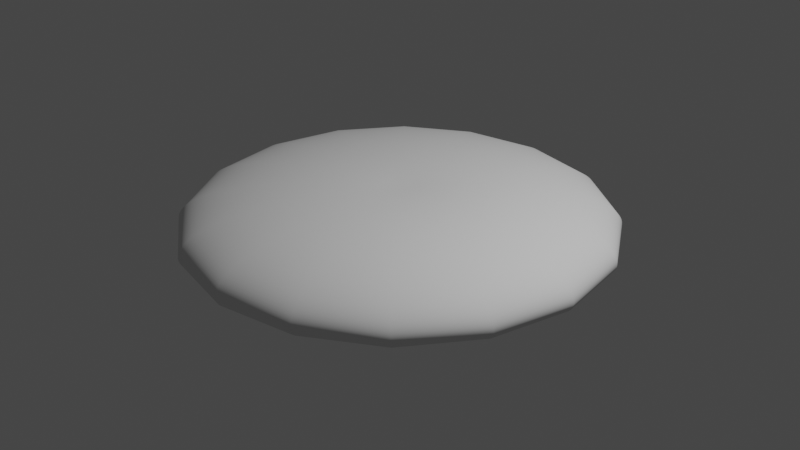 # Source: disk.blend  (saved by Blender 2.80.72; exported with 4.5.12 LTS)
import bpy
from mathutils import Matrix  # noqa: F401  (used for matrix-valued properties, if any)

bpy.ops.wm.read_factory_settings(use_empty=True)
scene = bpy.context.scene
scene.name = 'Scene'

# ---- collections
col_collection = bpy.data.collections.new('Collection'); scene.collection.children.link(col_collection)

# ---- materials (node trees are filled in below, after node groups)
mat_material = bpy.data.materials.new('Material')
mat_material.alpha_threshold = 0.0
mat_material.use_transparent_shadow = False
mat_material.line_color = (0.0, 0.0, 0.0, 1.0)

# ---- material node trees
mat_material.use_nodes = True; mat_material.node_tree.nodes.clear()
_N = mat_material.node_tree.nodes; _L = mat_material.node_tree.links
n0 = _N.new('ShaderNodeOutputMaterial'); n0.name = 'Material Output'; n0.location = (300, 300)
n1 = _N.new('ShaderNodeBsdfPrincipled'); n1.name = 'Principled BSDF'; n1.location = (10, 300)
n1.distribution = 'GGX'
n1.subsurface_method = 'BURLEY'
n1.inputs[2].default_value = 0.4
n1.inputs[3].default_value = 1.45
n1.inputs[27].default_value = (0.0, 0.0, 0.0, 1.0)
n1.inputs[28].default_value = 1.0
_L.new(n1.outputs[0], n0.inputs[0])
n0.is_active_output = True

# ---- world
world_world = bpy.data.worlds.new('World'); scene.world = world_world
world_world.use_nodes = True; world_world.node_tree.nodes.clear()
_N = world_world.node_tree.nodes; _L = world_world.node_tree.links
n0 = _N.new('ShaderNodeOutputWorld'); n0.name = 'World Output'; n0.location = (300, 300)
n1 = _N.new('ShaderNodeBackground'); n1.name = 'Background'; n1.location = (10, 300)
n1.inputs[0].default_value = (0.05088, 0.05088, 0.05088, 1.0)
_L.new(n1.outputs[0], n0.inputs[0])
n0.is_active_output = True
world_world.color = (0.05088, 0.05088, 0.05088)
world_world.use_sun_shadow = False
world_world.sun_shadow_jitter_overblur = 0.0

# ---- cameras
cam_camera = bpy.data.cameras.new('Camera')
cam_camera.clip_end = 100.0
cam_camera.ortho_scale = 7.314

# ---- lights
light_light = bpy.data.lights.new('Light', 'POINT')
light_light.transmission_factor = 0.0
light_light.cutoff_distance = 30.0
light_light.energy = 1000.0
light_light.shadow_buffer_clip_start = 1.001
light_light.shadow_soft_size = 0.1
light_light.shadow_maximum_resolution = 0.006
light_light.use_absolute_resolution = True

# ---- meshes
me_cube = bpy.data.meshes.new('Cube')
me_cube.from_pydata([(-0.08942, 1.558, -1.924), (-0.2399, 1.503, -1.814), (-0.2111, 1.654, -2.042), (-0.3617, 1.598, -1.932), (0.08934, 1.464, -1.713), (-0.01514, 1.442, -1.634), (0.1485, 1.197, -1.771), (0.05375, 1.208, -1.678), (0.1192, 1.053, -1.826), (0.02975, 1.071, -1.729), (-0.03067, 0.7526, -2.094), (-0.1264, 0.7641, -2.002)], [], [(2, 0, 1, 3), (1, 0, 4, 5), (5, 4, 6, 7), (9, 8, 10, 11), (7, 6, 8, 9)])
_uv = me_cube.uv_layers.new(name='UVMap')
_uv.uv.foreach_set('vector', [0.375, 0.75, 0.625, 0.75, 0.625, 1.0, 0.375, 1.0, 0.625, 1.0, 0.625, 0.75, 0.625, 0.75, 0.625, 1.0, 0.625, 1.0, 0.625, 0.75, 0.625, 0.75, 0.625, 1.0, 0.625, 1.0, 0.625, 0.75, 0.625, 0.75, 0.625, 1.0, 0.625, 1.0, 0.625, 0.75, 0.625, 0.75, 0.625, 1.0])
me_cube.materials.append(mat_material)
me_cube.use_remesh_preserve_volume = False
me_cube.use_remesh_preserve_attributes = False
me_cube.use_mirror_vertex_groups = False
me_cube.update()
me_cunurbspath = bpy.data.meshes.new('CUNurbsPath')
me_cunurbspath.from_pydata([(-0.3621, 0.0, 0.0), (-0.3733, -0.1881, 0.0), (-0.3814, -0.3665, 0.0), (-0.3864, -0.5355, 0.0), (-0.3884, -0.6951, 0.0), (-0.3877, -0.8455, 0.0), (-0.3843, -0.9869, 0.0), (-0.3785, -1.12, 0.0), (-0.3703, -1.244, 0.0), (-0.3598, -1.359, 0.0), (-0.3474, -1.466, 0.0), (-0.333, -1.566, 0.0), (-0.3169, -1.657, 0.0), (-0.2993, -1.741, 0.0), (-0.2802, -1.817, 0.0), (-0.2598, -1.887, 0.0), (-0.2384, -1.949, 0.0), (-0.216, -2.005, 0.0), (-0.1928, -2.054, 0.0), (-0.1691, -2.097, 0.0), (-0.1449, -2.134, 0.0), (-0.1204, -2.165, 0.0), (-0.09583, -2.191, 0.0), (-0.07135, -2.212, 0.0), (-0.04712, -2.227, 0.0), (-0.02333, -2.239, 0.0), (-0.0001529, -2.246, 0.0), (0.02223, -2.249, 0.0), (0.04364, -2.248, 0.0), (0.06389, -2.244, 0.0), (0.0828, -2.236, 0.0), (0.1002, -2.226, 0.0), (0.1159, -2.214, 0.0), (0.1297, -2.199, 0.0), (0.1416, -2.181, 0.0), (0.1515, -2.162, 0.0), (0.1594, -2.141, 0.0), (0.165, -2.117, 0.0), (0.1686, -2.09, 0.0), (0.17, -2.061, 0.0), (0.1694, -2.029, 0.0), (0.1667, -1.994, 0.0), (0.1622, -1.955, 0.0), (0.1558, -1.912, 0.0), (0.1477, -1.864, 0.0), (0.1382, -1.811, 0.0), (0.1273, -1.752, 0.0), (0.1154, -1.686, 0.0), (0.1026, -1.613, 0.0), (0.08917, -1.53, 0.0), (0.07549, -1.439, 0.0), (0.06184, -1.337, 0.0), (0.04855, -1.223, 0.0), (0.03601, -1.097, 0.0), (0.02459, -0.9569, 0.0), (0.01472, -0.8015, 0.0), (0.006847, -0.6296, 0.0), (0.001435, -0.4397, 0.0), (-0.001021, -0.2303, 0.0), (0.0, 0.0, 0.0), (-0.3733, -0.1738, -0.07198), (-0.3814, -0.3386, -0.1403), (-0.3864, -0.4947, -0.2049), (-0.3884, -0.6422, -0.266), (-0.3877, -0.7812, -0.3236), (-0.3843, -0.9118, -0.3777), (-0.3785, -1.034, -0.4284), (-0.3703, -1.149, -0.4759), (-0.3598, -1.256, -0.5201), (-0.3474, -1.355, -0.5612), (-0.333, -1.446, -0.5992), (-0.3169, -1.531, -0.6341), (-0.2993, -1.608, -0.6662), (-0.2802, -1.679, -0.6955), (-0.2598, -1.743, -0.722), (-0.2384, -1.801, -0.7458), (-0.216, -1.852, -0.7671), (-0.1928, -1.897, -0.7859), (-0.1691, -1.937, -0.8023), (-0.1449, -1.971, -0.8165), (-0.1204, -2.0, -0.8285), (-0.09583, -2.024, -0.8384), (-0.07135, -2.043, -0.8463), (-0.04712, -2.058, -0.8524), (-0.02333, -2.068, -0.8567), (-0.0001529, -2.075, -0.8593), (0.02223, -2.077, -0.8605), (0.04364, -2.077, -0.8602), (0.06389, -2.073, -0.8586), (0.0828, -2.066, -0.8558), (0.1002, -2.057, -0.8519), (0.1159, -2.045, -0.8471), (0.1297, -2.031, -0.8414), (0.1416, -2.015, -0.8348), (0.1515, -1.998, -0.8274), (0.1594, -1.978, -0.8191), (0.165, -1.956, -0.81), (0.1686, -1.931, -0.7999), (0.17, -1.904, -0.7889), (0.1694, -1.875, -0.7766), (0.1667, -1.842, -0.7632), (0.1622, -1.807, -0.7483), (0.1558, -1.767, -0.7318), (0.1477, -1.723, -0.7135), (0.1382, -1.673, -0.6932), (0.1273, -1.619, -0.6705), (0.1154, -1.558, -0.6452), (0.1026, -1.49, -0.6171), (0.08917, -1.414, -0.5857), (0.07549, -1.329, -0.5506), (0.06184, -1.235, -0.5116), (0.04855, -1.13, -0.4681), (0.03601, -1.014, -0.4198), (0.02459, -0.884, -0.3662), (0.01472, -0.7405, -0.3067), (0.006847, -0.5817, -0.2409), (0.001435, -0.4062, -0.1683), (-0.001021, -0.2128, -0.08815), (-0.3733, -0.133, -0.133), (-0.3814, -0.2592, -0.2592), (-0.3864, -0.3786, -0.3786), (-0.3884, -0.4915, -0.4915), (-0.3877, -0.5979, -0.5979), (-0.3843, -0.6979, -0.6979), (-0.3785, -0.7917, -0.7917), (-0.3703, -0.8793, -0.8793), (-0.3598, -0.961, -0.961), (-0.3474, -1.037, -1.037), (-0.333, -1.107, -1.107), (-0.3169, -1.172, -1.172), (-0.2993, -1.231, -1.231), (-0.2802, -1.285, -1.285), (-0.2598, -1.334, -1.334), (-0.2384, -1.378, -1.378), (-0.216, -1.417, -1.417), (-0.1928, -1.452, -1.452), (-0.1691, -1.483, -1.483), (-0.1449, -1.509, -1.509), (-0.1204, -1.531, -1.531), (-0.09583, -1.549, -1.549), (-0.07135, -1.564, -1.564), (-0.04712, -1.575, -1.575), (-0.02333, -1.583, -1.583), (-0.0001529, -1.588, -1.588), (0.02223, -1.59, -1.59), (0.04364, -1.589, -1.589), (0.06389, -1.586, -1.586), (0.0828, -1.581, -1.581), (0.1002, -1.574, -1.574), (0.1159, -1.565, -1.565), (0.1297, -1.555, -1.555), (0.1416, -1.543, -1.543), (0.1515, -1.529, -1.529), (0.1594, -1.514, -1.514), (0.165, -1.497, -1.497), (0.1686, -1.478, -1.478), (0.17, -1.458, -1.458), (0.1694, -1.435, -1.435), (0.1667, -1.41, -1.41), (0.1622, -1.383, -1.383), (0.1558, -1.352, -1.352), (0.1477, -1.318, -1.318), (0.1382, -1.281, -1.281), (0.1273, -1.239, -1.239), (0.1154, -1.192, -1.192), (0.1026, -1.14, -1.14), (0.08917, -1.082, -1.082), (0.07549, -1.017, -1.017), (0.06184, -0.9453, -0.9453), (0.04855, -0.865, -0.865), (0.03601, -0.7757, -0.7757), (0.02459, -0.6766, -0.6766), (0.01472, -0.5668, -0.5668), (0.006847, -0.4452, -0.4452), (0.001435, -0.3109, -0.3109), (-0.001021, -0.1629, -0.1629), (-0.3733, -0.07198, -0.1738), (-0.3814, -0.1403, -0.3386), (-0.3864, -0.2049, -0.4947), (-0.3884, -0.266, -0.6422), (-0.3877, -0.3236, -0.7812), (-0.3843, -0.3777, -0.9118), (-0.3785, -0.4284, -1.034), (-0.3703, -0.4759, -1.149), (-0.3598, -0.5201, -1.256), (-0.3474, -0.5612, -1.355), (-0.333, -0.5992, -1.446), (-0.3169, -0.6341, -1.531), (-0.2993, -0.6662, -1.608), (-0.2802, -0.6955, -1.679), (-0.2598, -0.722, -1.743), (-0.2384, -0.7458, -1.801), (-0.216, -0.7671, -1.852), (-0.1928, -0.7859, -1.897), (-0.1691, -0.8023, -1.937), (-0.1449, -0.8165, -1.971), (-0.1204, -0.8285, -2.0), (-0.09583, -0.8384, -2.024), (-0.07135, -0.8463, -2.043), (-0.04712, -0.8524, -2.058), (-0.02333, -0.8567, -2.068), (-0.0001529, -0.8593, -2.075), (0.02223, -0.8605, -2.077), (0.04364, -0.8602, -2.077), (0.06389, -0.8586, -2.073), (0.0828, -0.8558, -2.066), (0.1002, -0.8519, -2.057), (0.1159, -0.8471, -2.045), (0.1297, -0.8414, -2.031), (0.1416, -0.8348, -2.015), (0.1515, -0.8274, -1.998), (0.1594, -0.8191, -1.978), (0.165, -0.81, -1.956), (0.1686, -0.7999, -1.931), (0.17, -0.7889, -1.904), (0.1694, -0.7766, -1.875), (0.1667, -0.7632, -1.842), (0.1622, -0.7483, -1.807), (0.1558, -0.7318, -1.767), (0.1477, -0.7135, -1.723), (0.1382, -0.6932, -1.673), (0.1273, -0.6705, -1.619), (0.1154, -0.6452, -1.558), (0.1026, -0.6171, -1.49), (0.08917, -0.5857, -1.414), (0.07549, -0.5506, -1.329), (0.06184, -0.5116, -1.235), (0.04855, -0.4681, -1.13), (0.03601, -0.4198, -1.014), (0.02459, -0.3662, -0.884), (0.01472, -0.3067, -0.7405), (0.006847, -0.2409, -0.5817), (0.001435, -0.1683, -0.4062), (-0.001021, -0.08815, -0.2128), (-0.3733, 8.222e-09, -0.1881), (-0.3814, 1.602e-08, -0.3665), (-0.3864, 2.341e-08, -0.5355), (-0.3884, 3.038e-08, -0.6951), (-0.3877, 3.696e-08, -0.8455), (-0.3843, 4.314e-08, -0.9869), (-0.3785, 4.894e-08, -1.12), (-0.3703, 5.436e-08, -1.244), (-0.3598, 5.941e-08, -1.359), (-0.3474, 6.41e-08, -1.466), (-0.333, 6.844e-08, -1.566), (-0.3169, 7.243e-08, -1.657), (-0.2993, 7.61e-08, -1.741), (-0.2802, 7.944e-08, -1.817), (-0.2598, 8.247e-08, -1.887), (-0.2384, 8.519e-08, -1.949), (-0.216, 8.762e-08, -2.005), (-0.1928, 8.977e-08, -2.054), (-0.1691, 9.165e-08, -2.097), (-0.1449, 9.326e-08, -2.134), (-0.1204, 9.463e-08, -2.165), (-0.09583, 9.576e-08, -2.191), (-0.07135, 9.667e-08, -2.212), (-0.04712, 9.736e-08, -2.227), (-0.02333, 9.785e-08, -2.239), (-0.0001529, 9.816e-08, -2.246), (0.02223, 9.829e-08, -2.249), (0.04364, 9.825e-08, -2.248), (0.06389, 9.807e-08, -2.244), (0.0828, 9.775e-08, -2.236), (0.1002, 9.731e-08, -2.226), (0.1159, 9.676e-08, -2.214), (0.1297, 9.611e-08, -2.199), (0.1416, 9.536e-08, -2.181), (0.1515, 9.451e-08, -2.162), (0.1594, 9.356e-08, -2.141), (0.165, 9.252e-08, -2.117), (0.1686, 9.137e-08, -2.09), (0.17, 9.011e-08, -2.061), (0.1694, 8.871e-08, -2.029), (0.1667, 8.717e-08, -1.994), (0.1622, 8.547e-08, -1.955), (0.1558, 8.359e-08, -1.912), (0.1477, 8.15e-08, -1.864), (0.1382, 7.918e-08, -1.811), (0.1273, 7.659e-08, -1.752), (0.1154, 7.37e-08, -1.686), (0.1026, 7.048e-08, -1.613), (0.08917, 6.69e-08, -1.53), (0.07549, 6.289e-08, -1.439), (0.06184, 5.844e-08, -1.337), (0.04855, 5.347e-08, -1.223), (0.03601, 4.795e-08, -1.097), (0.02459, 4.183e-08, -0.9569), (0.01472, 3.504e-08, -0.8015), (0.006847, 2.752e-08, -0.6296), (0.001435, 1.922e-08, -0.4397), (-0.001021, 1.007e-08, -0.2303), (-0.3733, 0.07198, -0.1738), (-0.3814, 0.1403, -0.3386), (-0.3864, 0.2049, -0.4947), (-0.3884, 0.266, -0.6422), (-0.3877, 0.3236, -0.7812), (-0.3843, 0.3777, -0.9118), (-0.3785, 0.4284, -1.034), (-0.3703, 0.4759, -1.149), (-0.3598, 0.5201, -1.256), (-0.3474, 0.5612, -1.355), (-0.333, 0.5992, -1.446), (-0.3169, 0.6341, -1.531), (-0.2993, 0.6662, -1.608), (-0.2802, 0.6955, -1.679), (-0.2598, 0.722, -1.743), (-0.2384, 0.7458, -1.801), (-0.216, 0.7671, -1.852), (-0.1928, 0.7859, -1.897), (-0.1691, 0.8023, -1.937), (-0.1449, 0.8165, -1.971), (-0.1204, 0.8285, -2.0), (-0.09583, 0.8384, -2.024), (-0.07135, 0.8463, -2.043), (-0.04712, 0.8524, -2.058), (-0.02333, 0.8567, -2.068), (-0.0001529, 0.8593, -2.075), (0.02223, 0.8605, -2.077), (0.04364, 0.8602, -2.077), (0.06389, 0.8586, -2.073), (0.0828, 0.8558, -2.066), (0.1002, 0.8519, -2.057), (0.1159, 0.8471, -2.045), (0.1297, 0.8414, -2.031), (0.1416, 0.8348, -2.015), (0.1515, 0.8274, -1.998), (0.1594, 0.8191, -1.978), (0.165, 0.81, -1.956), (0.1686, 0.7999, -1.931), (0.17, 0.7889, -1.904), (0.1694, 0.7766, -1.875), (0.1667, 0.7632, -1.842), (0.1622, 0.7483, -1.807), (0.1558, 0.7318, -1.767), (0.1477, 0.7135, -1.723), (0.1382, 0.6932, -1.673), (0.1273, 0.6705, -1.619), (0.1154, 0.6452, -1.558), (0.1026, 0.6171, -1.49), (0.08917, 0.5857, -1.414), (0.07549, 0.5506, -1.329), (0.06184, 0.5116, -1.235), (0.04855, 0.4681, -1.13), (0.03601, 0.4198, -1.014), (0.02459, 0.3662, -0.884), (0.01472, 0.3067, -0.7405), (0.006847, 0.2409, -0.5817), (0.001435, 0.1683, -0.4062), (-0.001021, 0.08815, -0.2128), (-0.3733, 0.133, -0.133), (-0.3814, 0.2592, -0.2592), (-0.3864, 0.3786, -0.3786), (-0.3884, 0.4915, -0.4915), (-0.3877, 0.5979, -0.5979), (-0.3843, 0.6979, -0.6979), (-0.3785, 0.7917, -0.7917), (-0.3703, 0.8793, -0.8793), (-0.3598, 0.961, -0.961), (-0.3474, 1.037, -1.037), (-0.333, 1.107, -1.107), (-0.3169, 1.172, -1.172), (-0.2993, 1.231, -1.231), (-0.2802, 1.285, -1.285), (-0.2598, 1.334, -1.334), (-0.2384, 1.378, -1.378), (-0.216, 1.417, -1.417), (-0.1928, 1.452, -1.452), (-0.1691, 1.483, -1.483), (-0.1449, 1.509, -1.509), (-0.1204, 1.531, -1.531), (-0.09583, 1.549, -1.549), (-0.07135, 1.564, -1.564), (-0.04712, 1.575, -1.575), (-0.02333, 1.583, -1.583), (-0.0001529, 1.588, -1.588), (0.02223, 1.59, -1.59), (0.04364, 1.589, -1.589), (0.06389, 1.586, -1.586), (0.0828, 1.581, -1.581), (0.1002, 1.574, -1.574), (0.1159, 1.565, -1.565), (0.1297, 1.555, -1.555), (0.1416, 1.543, -1.543), (0.1515, 1.529, -1.529), (0.1594, 1.514, -1.514), (0.165, 1.497, -1.497), (0.1686, 1.478, -1.478), (0.17, 1.458, -1.458), (0.1694, 1.435, -1.435), (0.1667, 1.41, -1.41), (0.1622, 1.383, -1.383), (0.1558, 1.352, -1.352), (0.1477, 1.318, -1.318), (0.1382, 1.281, -1.281), (0.1273, 1.239, -1.239), (0.1154, 1.192, -1.192), (0.1026, 1.14, -1.14), (0.08917, 1.082, -1.082), (0.07549, 1.017, -1.017), (0.06184, 0.9453, -0.9453), (0.04855, 0.865, -0.865), (0.03601, 0.7757, -0.7757), (0.02459, 0.6766, -0.6766), (0.01472, 0.5668, -0.5668), (0.006847, 0.4452, -0.4452), (0.001435, 0.3109, -0.3109), (-0.001021, 0.1629, -0.1629), (-0.3733, 0.1738, -0.07198), (-0.3814, 0.3386, -0.1403), (-0.3864, 0.4947, -0.2049), (-0.3884, 0.6422, -0.266), (-0.3877, 0.7812, -0.3236), (-0.3843, 0.9118, -0.3777), (-0.3785, 1.034, -0.4284), (-0.3703, 1.149, -0.4759), (-0.3598, 1.256, -0.5201), (-0.3474, 1.355, -0.5612), (-0.333, 1.446, -0.5992), (-0.3169, 1.531, -0.6341), (-0.2993, 1.608, -0.6662), (-0.2802, 1.679, -0.6955), (-0.2598, 1.743, -0.722), (-0.2384, 1.801, -0.7458), (-0.216, 1.852, -0.7671), (-0.1928, 1.897, -0.7859), (-0.1691, 1.937, -0.8023), (-0.1449, 1.971, -0.8165), (-0.1204, 2.0, -0.8285), (-0.09583, 2.024, -0.8384), (-0.07135, 2.043, -0.8463), (-0.04712, 2.058, -0.8524), (-0.02333, 2.068, -0.8567), (-0.0001529, 2.075, -0.8593), (0.02223, 2.077, -0.8605), (0.04364, 2.077, -0.8602), (0.06389, 2.073, -0.8586), (0.0828, 2.066, -0.8558), (0.1002, 2.057, -0.8519), (0.1159, 2.045, -0.8471), (0.1297, 2.031, -0.8414), (0.1416, 2.015, -0.8348), (0.1515, 1.998, -0.8274), (0.1594, 1.978, -0.8191), (0.165, 1.956, -0.81), (0.1686, 1.931, -0.7999), (0.17, 1.904, -0.7889), (0.1694, 1.875, -0.7766), (0.1667, 1.842, -0.7632), (0.1622, 1.807, -0.7483), (0.1558, 1.767, -0.7318), (0.1477, 1.723, -0.7135), (0.1382, 1.673, -0.6932), (0.1273, 1.619, -0.6705), (0.1154, 1.558, -0.6452), (0.1026, 1.49, -0.6171), (0.08917, 1.414, -0.5857), (0.07549, 1.329, -0.5506), (0.06184, 1.235, -0.5116), (0.04855, 1.13, -0.4681), (0.03601, 1.014, -0.4198), (0.02459, 0.884, -0.3662), (0.01472, 0.7405, -0.3067), (0.006847, 0.5817, -0.2409), (0.001435, 0.4062, -0.1683), (-0.001021, 0.2128, -0.08815), (-0.3733, 0.1881, 1.644e-08), (-0.3814, 0.3665, 3.204e-08), (-0.3864, 0.5355, 4.681e-08), (-0.3884, 0.6951, 6.077e-08), (-0.3877, 0.8455, 7.392e-08), (-0.3843, 0.9869, 8.628e-08), (-0.3785, 1.12, 9.788e-08), (-0.3703, 1.244, 1.087e-07), (-0.3598, 1.359, 1.188e-07), (-0.3474, 1.466, 1.282e-07), (-0.333, 1.566, 1.369e-07), (-0.3169, 1.657, 1.449e-07), (-0.2993, 1.741, 1.522e-07), (-0.2802, 1.817, 1.589e-07), (-0.2598, 1.887, 1.649e-07), (-0.2384, 1.949, 1.704e-07), (-0.216, 2.005, 1.752e-07), (-0.1928, 2.054, 1.795e-07), (-0.1691, 2.097, 1.833e-07), (-0.1449, 2.134, 1.865e-07), (-0.1204, 2.165, 1.893e-07), (-0.09583, 2.191, 1.915e-07), (-0.07135, 2.212, 1.933e-07), (-0.04712, 2.227, 1.947e-07), (-0.02333, 2.239, 1.957e-07), (-0.0001529, 2.246, 1.963e-07), (0.02223, 2.249, 1.966e-07), (0.04364, 2.248, 1.965e-07), (0.06389, 2.244, 1.961e-07), (0.0828, 2.236, 1.955e-07), (0.1002, 2.226, 1.946e-07), (0.1159, 2.214, 1.935e-07), (0.1297, 2.199, 1.922e-07), (0.1416, 2.181, 1.907e-07), (0.1515, 2.162, 1.89e-07), (0.1594, 2.141, 1.871e-07), (0.165, 2.117, 1.85e-07), (0.1686, 2.09, 1.827e-07), (0.17, 2.061, 1.802e-07), (0.1694, 2.029, 1.774e-07), (0.1667, 1.994, 1.743e-07), (0.1622, 1.955, 1.709e-07), (0.1558, 1.912, 1.672e-07), (0.1477, 1.864, 1.63e-07), (0.1382, 1.811, 1.584e-07), (0.1273, 1.752, 1.532e-07), (0.1154, 1.686, 1.474e-07), (0.1026, 1.613, 1.41e-07), (0.08917, 1.53, 1.338e-07), (0.07549, 1.439, 1.258e-07), (0.06184, 1.337, 1.169e-07), (0.04855, 1.223, 1.069e-07), (0.03601, 1.097, 9.591e-08), (0.02459, 0.9569, 8.365e-08), (0.01472, 0.8015, 7.007e-08), (0.006847, 0.6296, 5.504e-08), (0.001435, 0.4397, 3.844e-08), (-0.001021, 0.2303, 2.014e-08), (-0.3733, 0.1738, 0.07198), (-0.3814, 0.3386, 0.1403), (-0.3864, 0.4947, 0.2049), (-0.3884, 0.6422, 0.266), (-0.3877, 0.7812, 0.3236), (-0.3843, 0.9118, 0.3777), (-0.3785, 1.034, 0.4284), (-0.3703, 1.149, 0.4759), (-0.3598, 1.256, 0.5201), (-0.3474, 1.355, 0.5612), (-0.333, 1.446, 0.5992), (-0.3169, 1.531, 0.6341), (-0.2993, 1.608, 0.6662), (-0.2802, 1.679, 0.6955), (-0.2598, 1.743, 0.722), (-0.2384, 1.801, 0.7458), (-0.216, 1.852, 0.7671), (-0.1928, 1.897, 0.7859), (-0.1691, 1.937, 0.8023), (-0.1449, 1.971, 0.8165), (-0.1204, 2.0, 0.8285), (-0.09583, 2.024, 0.8384), (-0.07135, 2.043, 0.8463), (-0.04712, 2.058, 0.8524), (-0.02333, 2.068, 0.8567), (-0.0001529, 2.075, 0.8593), (0.02223, 2.077, 0.8605), (0.04364, 2.077, 0.8602), (0.06389, 2.073, 0.8586), (0.0828, 2.066, 0.8558), (0.1002, 2.057, 0.8519), (0.1159, 2.045, 0.8471), (0.1297, 2.031, 0.8414), (0.1416, 2.015, 0.8348), (0.1515, 1.998, 0.8274), (0.1594, 1.978, 0.8191), (0.165, 1.956, 0.81), (0.1686, 1.931, 0.7999), (0.17, 1.904, 0.7889), (0.1694, 1.875, 0.7766), (0.1667, 1.842, 0.7632), (0.1622, 1.807, 0.7483), (0.1558, 1.767, 0.7318), (0.1477, 1.723, 0.7135), (0.1382, 1.673, 0.6932), (0.1273, 1.619, 0.6705), (0.1154, 1.558, 0.6452), (0.1026, 1.49, 0.6171), (0.08917, 1.414, 0.5857), (0.07549, 1.329, 0.5506), (0.06184, 1.235, 0.5116), (0.04855, 1.13, 0.4681), (0.03601, 1.014, 0.4198), (0.02459, 0.884, 0.3662), (0.01472, 0.7405, 0.3067), (0.006847, 0.5817, 0.2409), (0.001435, 0.4062, 0.1683), (-0.001021, 0.2128, 0.08815), (-0.3733, 0.133, 0.133), (-0.3814, 0.2592, 0.2592), (-0.3864, 0.3786, 0.3786), (-0.3884, 0.4915, 0.4915), (-0.3877, 0.5979, 0.5979), (-0.3843, 0.6979, 0.6979), (-0.3785, 0.7916, 0.7917), (-0.3703, 0.8793, 0.8793), (-0.3598, 0.961, 0.961), (-0.3474, 1.037, 1.037), (-0.333, 1.107, 1.107), (-0.3169, 1.172, 1.172), (-0.2993, 1.231, 1.231), (-0.2802, 1.285, 1.285), (-0.2598, 1.334, 1.334), (-0.2384, 1.378, 1.378), (-0.216, 1.417, 1.417), (-0.1928, 1.452, 1.452), (-0.1691, 1.483, 1.483), (-0.1449, 1.509, 1.509), (-0.1204, 1.531, 1.531), (-0.09583, 1.549, 1.549), (-0.07135, 1.564, 1.564), (-0.04712, 1.575, 1.575), (-0.02333, 1.583, 1.583), (-0.0001529, 1.588, 1.588), (0.02223, 1.59, 1.59), (0.04364, 1.589, 1.589), (0.06389, 1.586, 1.586), (0.0828, 1.581, 1.581), (0.1002, 1.574, 1.574), (0.1159, 1.565, 1.565), (0.1297, 1.555, 1.555), (0.1416, 1.543, 1.543), (0.1515, 1.529, 1.529), (0.1594, 1.514, 1.514), (0.165, 1.497, 1.497), (0.1686, 1.478, 1.478), (0.17, 1.458, 1.458), (0.1694, 1.435, 1.435), (0.1667, 1.41, 1.41), (0.1622, 1.383, 1.383), (0.1558, 1.352, 1.352), (0.1477, 1.318, 1.318), (0.1382, 1.281, 1.281), (0.1273, 1.239, 1.239), (0.1154, 1.192, 1.192), (0.1026, 1.14, 1.14), (0.08917, 1.082, 1.082), (0.07549, 1.017, 1.017), (0.06184, 0.9453, 0.9453), (0.04855, 0.865, 0.865), (0.03601, 0.7757, 0.7757), (0.02459, 0.6766, 0.6766), (0.01472, 0.5668, 0.5668), (0.006847, 0.4452, 0.4452), (0.001435, 0.3109, 0.3109), (-0.001021, 0.1629, 0.1629), (-0.3733, 0.07198, 0.1738), (-0.3814, 0.1403, 0.3386), (-0.3864, 0.2049, 0.4947), (-0.3884, 0.266, 0.6422), (-0.3877, 0.3236, 0.7812), (-0.3843, 0.3777, 0.9118), (-0.3785, 0.4284, 1.034), (-0.3703, 0.4759, 1.149), (-0.3598, 0.5201, 1.256), (-0.3474, 0.5612, 1.355), (-0.333, 0.5991, 1.446), (-0.3169, 0.6341, 1.531), (-0.2993, 0.6662, 1.608), (-0.2802, 0.6955, 1.679), (-0.2598, 0.722, 1.743), (-0.2384, 0.7458, 1.801), (-0.216, 0.7671, 1.852), (-0.1928, 0.7859, 1.897), (-0.1691, 0.8023, 1.937), (-0.1449, 0.8165, 1.971), (-0.1204, 0.8285, 2.0), (-0.09583, 0.8384, 2.024), (-0.07135, 0.8463, 2.043), (-0.04712, 0.8524, 2.058), (-0.02333, 0.8567, 2.068), (-0.0001529, 0.8593, 2.075), (0.02223, 0.8605, 2.077), (0.04364, 0.8602, 2.077), (0.06389, 0.8586, 2.073), (0.0828, 0.8558, 2.066), (0.1002, 0.8519, 2.057), (0.1159, 0.8471, 2.045), (0.1297, 0.8414, 2.031), (0.1416, 0.8348, 2.015), (0.1515, 0.8274, 1.998), (0.1594, 0.8191, 1.978), (0.165, 0.81, 1.956), (0.1686, 0.7999, 1.931), (0.17, 0.7889, 1.904), (0.1694, 0.7766, 1.875), (0.1667, 0.7632, 1.842), (0.1622, 0.7483, 1.807), (0.1558, 0.7318, 1.767), (0.1477, 0.7135, 1.723), (0.1382, 0.6932, 1.673), (0.1273, 0.6705, 1.619), (0.1154, 0.6452, 1.558), (0.1026, 0.6171, 1.49), (0.08917, 0.5857, 1.414), (0.07549, 0.5506, 1.329), (0.06184, 0.5116, 1.235), (0.04855, 0.4681, 1.13), (0.03601, 0.4198, 1.014), (0.02459, 0.3662, 0.884), (0.01472, 0.3067, 0.7405), (0.006847, 0.2409, 0.5817), (0.001435, 0.1683, 0.4062), (-0.001021, 0.08815, 0.2128), (-0.3733, -2.243e-09, 0.1881), (-0.3814, -4.371e-09, 0.3665), (-0.3864, -6.386e-09, 0.5355), (-0.3884, -8.289e-09, 0.6951), (-0.3877, -1.008e-08, 0.8455), (-0.3843, -1.177e-08, 0.9869), (-0.3785, -1.335e-08, 1.12), (-0.3703, -1.483e-08, 1.244), (-0.3598, -1.621e-08, 1.359), (-0.3474, -1.749e-08, 1.466), (-0.333, -1.867e-08, 1.566), (-0.3169, -1.976e-08, 1.657), (-0.2993, -2.076e-08, 1.741), (-0.2802, -2.167e-08, 1.817), (-0.2598, -2.25e-08, 1.887), (-0.2384, -2.324e-08, 1.949), (-0.216, -2.39e-08, 2.005), (-0.1928, -2.449e-08, 2.054), (-0.1691, -2.5e-08, 2.097), (-0.1449, -2.544e-08, 2.134), (-0.1204, -2.582e-08, 2.165), (-0.09583, -2.613e-08, 2.191), (-0.07135, -2.637e-08, 2.212), (-0.04712, -2.656e-08, 2.227), (-0.02333, -2.67e-08, 2.239), (-0.0001529, -2.678e-08, 2.246), (0.02223, -2.681e-08, 2.249), (0.04364, -2.68e-08, 2.248), (0.06389, -2.675e-08, 2.244), (0.0828, -2.667e-08, 2.236), (0.1002, -2.655e-08, 2.226), (0.1159, -2.64e-08, 2.214), (0.1297, -2.622e-08, 2.199), (0.1416, -2.601e-08, 2.181), (0.1515, -2.578e-08, 2.162), (0.1594, -2.553e-08, 2.141), (0.165, -2.524e-08, 2.117), (0.1686, -2.493e-08, 2.09), (0.17, -2.458e-08, 2.061), (0.1694, -2.42e-08, 2.029), (0.1667, -2.378e-08, 1.994), (0.1622, -2.332e-08, 1.955), (0.1558, -2.28e-08, 1.912), (0.1477, -2.223e-08, 1.864), (0.1382, -2.16e-08, 1.811), (0.1273, -2.089e-08, 1.752), (0.1154, -2.011e-08, 1.686), (0.1026, -1.923e-08, 1.613), (0.08917, -1.825e-08, 1.53), (0.07549, -1.716e-08, 1.439), (0.06184, -1.594e-08, 1.337), (0.04855, -1.459e-08, 1.223), (0.03601, -1.308e-08, 1.097), (0.02459, -1.141e-08, 0.9569), (0.01472, -9.558e-09, 0.8015), (0.006847, -7.508e-09, 0.6296), (0.001435, -5.243e-09, 0.4397), (-0.001021, -2.747e-09, 0.2303), (-0.3733, -0.07198, 0.1738), (-0.3814, -0.1403, 0.3386), (-0.3864, -0.2049, 0.4947), (-0.3884, -0.266, 0.6422), (-0.3877, -0.3236, 0.7812), (-0.3843, -0.3777, 0.9118), (-0.3785, -0.4284, 1.034), (-0.3703, -0.4759, 1.149), (-0.3598, -0.5201, 1.256), (-0.3474, -0.5612, 1.355), (-0.333, -0.5992, 1.446), (-0.3169, -0.6341, 1.531), (-0.2993, -0.6662, 1.608), (-0.2802, -0.6955, 1.679), (-0.2598, -0.722, 1.743), (-0.2384, -0.7458, 1.801), (-0.216, -0.7671, 1.852), (-0.1928, -0.7859, 1.897), (-0.1691, -0.8023, 1.937), (-0.1449, -0.8165, 1.971), (-0.1204, -0.8285, 2.0), (-0.09583, -0.8384, 2.024), (-0.07135, -0.8463, 2.043), (-0.04712, -0.8524, 2.058), (-0.02333, -0.8567, 2.068), (-0.0001529, -0.8593, 2.075), (0.02223, -0.8605, 2.077), (0.04364, -0.8602, 2.077), (0.06389, -0.8586, 2.073), (0.0828, -0.8558, 2.066), (0.1002, -0.8519, 2.057), (0.1159, -0.8471, 2.045), (0.1297, -0.8414, 2.031), (0.1416, -0.8348, 2.015), (0.1515, -0.8274, 1.998), (0.1594, -0.8191, 1.978), (0.165, -0.81, 1.956), (0.1686, -0.7999, 1.931), (0.17, -0.7889, 1.904), (0.1694, -0.7766, 1.875), (0.1667, -0.7632, 1.842), (0.1622, -0.7483, 1.807), (0.1558, -0.7318, 1.767), (0.1477, -0.7135, 1.723), (0.1382, -0.6932, 1.673), (0.1273, -0.6705, 1.619), (0.1154, -0.6452, 1.558), (0.1026, -0.6171, 1.49), (0.08917, -0.5857, 1.414), (0.07549, -0.5506, 1.329), (0.06184, -0.5116, 1.235), (0.04855, -0.4681, 1.13), (0.03601, -0.4198, 1.014), (0.02459, -0.3662, 0.884), (0.01472, -0.3067, 0.7405), (0.006847, -0.2409, 0.5817), (0.001435, -0.1683, 0.4062), (-0.001021, -0.08815, 0.2128), (-0.3733, -0.133, 0.133), (-0.3814, -0.2592, 0.2592), (-0.3864, -0.3786, 0.3786), (-0.3884, -0.4915, 0.4915), (-0.3877, -0.5979, 0.5979), (-0.3843, -0.6979, 0.6979), (-0.3785, -0.7917, 0.7916), (-0.3703, -0.8793, 0.8793), (-0.3598, -0.961, 0.961), (-0.3474, -1.037, 1.037), (-0.333, -1.107, 1.107), (-0.3169, -1.172, 1.172), (-0.2993, -1.231, 1.231), (-0.2802, -1.285, 1.285), (-0.2598, -1.334, 1.334), (-0.2384, -1.378, 1.378), (-0.216, -1.417, 1.417), (-0.1928, -1.452, 1.452), (-0.1691, -1.483, 1.483), (-0.1449, -1.509, 1.509), (-0.1204, -1.531, 1.531), (-0.09583, -1.549, 1.549), (-0.07135, -1.564, 1.564), (-0.04712, -1.575, 1.575), (-0.02333, -1.583, 1.583), (-0.0001529, -1.588, 1.588), (0.02223, -1.59, 1.59), (0.04364, -1.589, 1.589), (0.06389, -1.586, 1.586), (0.0828, -1.581, 1.581), (0.1002, -1.574, 1.574), (0.1159, -1.565, 1.565), (0.1297, -1.555, 1.555), (0.1416, -1.543, 1.543), (0.1515, -1.529, 1.529), (0.1594, -1.514, 1.514), (0.165, -1.497, 1.497), (0.1686, -1.478, 1.478), (0.17, -1.458, 1.458), (0.1694, -1.435, 1.435), (0.1667, -1.41, 1.41), (0.1622, -1.383, 1.383), (0.1558, -1.352, 1.352), (0.1477, -1.318, 1.318), (0.1382, -1.281, 1.281), (0.1273, -1.239, 1.239), (0.1154, -1.192, 1.192), (0.1026, -1.14, 1.14), (0.08917, -1.082, 1.082), (0.07549, -1.017, 1.017), (0.06184, -0.9453, 0.9453), (0.04855, -0.865, 0.865), (0.03601, -0.7757, 0.7757), (0.02459, -0.6766, 0.6766), (0.01472, -0.5668, 0.5668), (0.006847, -0.4452, 0.4452), (0.001435, -0.3109, 0.3109), (-0.001021, -0.1629, 0.1629), (-0.3733, -0.1738, 0.07198), (-0.3814, -0.3386, 0.1403), (-0.3864, -0.4947, 0.2049), (-0.3884, -0.6422, 0.266), (-0.3877, -0.7812, 0.3236), (-0.3843, -0.9118, 0.3777), (-0.3785, -1.034, 0.4284), (-0.3703, -1.149, 0.4759), (-0.3598, -1.256, 0.5201), (-0.3474, -1.355, 0.5612), (-0.333, -1.446, 0.5992), (-0.3169, -1.531, 0.6341), (-0.2993, -1.608, 0.6662), (-0.2802, -1.679, 0.6955), (-0.2598, -1.743, 0.722), (-0.2384, -1.801, 0.7458), (-0.216, -1.852, 0.7671), (-0.1928, -1.897, 0.7859), (-0.1691, -1.937, 0.8023), (-0.1449, -1.971, 0.8165), (-0.1204, -2.0, 0.8285), (-0.09583, -2.024, 0.8384), (-0.07135, -2.043, 0.8463), (-0.04712, -2.058, 0.8524), (-0.02333, -2.068, 0.8567), (-0.0001529, -2.075, 0.8593), (0.02223, -2.077, 0.8605), (0.04364, -2.077, 0.8602), (0.06389, -2.073, 0.8586), (0.0828, -2.066, 0.8558), (0.1002, -2.057, 0.8519), (0.1159, -2.045, 0.8471), (0.1297, -2.031, 0.8414), (0.1416, -2.015, 0.8348), (0.1515, -1.998, 0.8274), (0.1594, -1.978, 0.8191), (0.165, -1.956, 0.81), (0.1686, -1.931, 0.7999), (0.17, -1.904, 0.7889), (0.1694, -1.875, 0.7766), (0.1667, -1.842, 0.7632), (0.1622, -1.807, 0.7483), (0.1558, -1.767, 0.7318), (0.1477, -1.723, 0.7135), (0.1382, -1.673, 0.6932), (0.1273, -1.619, 0.6705), (0.1154, -1.558, 0.6452), (0.1026, -1.49, 0.6171), (0.08917, -1.414, 0.5857), (0.07549, -1.329, 0.5506), (0.06184, -1.235, 0.5116), (0.04855, -1.13, 0.4681), (0.03601, -1.014, 0.4198), (0.02459, -0.884, 0.3662), (0.01472, -0.7405, 0.3067), (0.006847, -0.5817, 0.2409), (0.001435, -0.4062, 0.1683), (-0.001021, -0.2128, 0.08815)], [], [(0, 1, 60), (0, 60, 118), (0, 118, 176), (0, 176, 234), (0, 234, 292), (0, 292, 350), (0, 350, 408), (0, 408, 466), (0, 466, 524), (0, 524, 582), (0, 582, 640), (0, 640, 698), (0, 698, 756), (0, 756, 814), (0, 814, 872), (0, 872, 1), (1, 2, 61, 60), (60, 61, 119, 118), (118, 119, 177, 176), (176, 177, 235, 234), (234, 235, 293, 292), (292, 293, 351, 350), (350, 351, 409, 408), (408, 409, 467, 466), (466, 467, 525, 524), (524, 525, 583, 582), (582, 583, 641, 640), (640, 641, 699, 698), (698, 699, 757, 756), (756, 757, 815, 814), (814, 815, 873, 872), (872, 873, 2, 1), (2, 3, 62, 61), (61, 62, 120, 119), (119, 120, 178, 177), (177, 178, 236, 235), (235, 236, 294, 293), (293, 294, 352, 351), (351, 352, 410, 409), (409, 410, 468, 467), (467, 468, 526, 525), (525, 526, 584, 583), (583, 584, 642, 641), (641, 642, 700, 699), (699, 700, 758, 757), (757, 758, 816, 815), (815, 816, 874, 873), (873, 874, 3, 2), (3, 4, 63, 62), (62, 63, 121, 120), (120, 121, 179, 178), (178, 179, 237, 236), (236, 237, 295, 294), (294, 295, 353, 352), (352, 353, 411, 410), (410, 411, 469, 468), (468, 469, 527, 526), (526, 527, 585, 584), (584, 585, 643, 642), (642, 643, 701, 700), (700, 701, 759, 758), (758, 759, 817, 816), (816, 817, 875, 874), (874, 875, 4, 3), (4, 5, 64, 63), (63, 64, 122, 121), (121, 122, 180, 179), (179, 180, 238, 237), (237, 238, 296, 295), (295, 296, 354, 353), (353, 354, 412, 411), (411, 412, 470, 469), (469, 470, 528, 527), (527, 528, 586, 585), (585, 586, 644, 643), (643, 644, 702, 701), (701, 702, 760, 759), (759, 760, 818, 817), (817, 818, 876, 875), (875, 876, 5, 4), (5, 6, 65, 64), (64, 65, 123, 122), (122, 123, 181, 180), (180, 181, 239, 238), (238, 239, 297, 296), (296, 297, 355, 354), (354, 355, 413, 412), (412, 413, 471, 470), (470, 471, 529, 528), (528, 529, 587, 586), (586, 587, 645, 644), (644, 645, 703, 702), (702, 703, 761, 760), (760, 761, 819, 818), (818, 819, 877, 876), (876, 877, 6, 5), (6, 7, 66, 65), (65, 66, 124, 123), (123, 124, 182, 181), (181, 182, 240, 239), (239, 240, 298, 297), (297, 298, 356, 355), (355, 356, 414, 413), (413, 414, 472, 471), (471, 472, 530, 529), (529, 530, 588, 587), (587, 588, 646, 645), (645, 646, 704, 703), (703, 704, 762, 761), (761, 762, 820, 819), (819, 820, 878, 877), (877, 878, 7, 6), (7, 8, 67, 66), (66, 67, 125, 124), (124, 125, 183, 182), (182, 183, 241, 240), (240, 241, 299, 298), (298, 299, 357, 356), (356, 357, 415, 414), (414, 415, 473, 472), (472, 473, 531, 530), (530, 531, 589, 588), (588, 589, 647, 646), (646, 647, 705, 704), (704, 705, 763, 762), (762, 763, 821, 820), (820, 821, 879, 878), (878, 879, 8, 7), (8, 9, 68, 67), (67, 68, 126, 125), (125, 126, 184, 183), (183, 184, 242, 241), (241, 242, 300, 299), (299, 300, 358, 357), (357, 358, 416, 415), (415, 416, 474, 473), (473, 474, 532, 531), (531, 532, 590, 589), (589, 590, 648, 647), (647, 648, 706, 705), (705, 706, 764, 763), (763, 764, 822, 821), (821, 822, 880, 879), (879, 880, 9, 8), (9, 10, 69, 68), (68, 69, 127, 126), (126, 127, 185, 184), (184, 185, 243, 242), (242, 243, 301, 300), (300, 301, 359, 358), (358, 359, 417, 416), (416, 417, 475, 474), (474, 475, 533, 532), (532, 533, 591, 590), (590, 591, 649, 648), (648, 649, 707, 706), (706, 707, 765, 764), (764, 765, 823, 822), (822, 823, 881, 880), (880, 881, 10, 9), (10, 11, 70, 69), (69, 70, 128, 127), (127, 128, 186, 185), (185, 186, 244, 243), (243, 244, 302, 301), (301, 302, 360, 359), (359, 360, 418, 417), (417, 418, 476, 475), (475, 476, 534, 533), (533, 534, 592, 591), (591, 592, 650, 649), (649, 650, 708, 707), (707, 708, 766, 765), (765, 766, 824, 823), (823, 824, 882, 881), (881, 882, 11, 10), (11, 12, 71, 70), (70, 71, 129, 128), (128, 129, 187, 186), (186, 187, 245, 244), (244, 245, 303, 302), (302, 303, 361, 360), (360, 361, 419, 418), (418, 419, 477, 476), (476, 477, 535, 534), (534, 535, 593, 592), (592, 593, 651, 650), (650, 651, 709, 708), (708, 709, 767, 766), (766, 767, 825, 824), (824, 825, 883, 882), (882, 883, 12, 11), (12, 13, 72, 71), (71, 72, 130, 129), (129, 130, 188, 187), (187, 188, 246, 245), (245, 246, 304, 303), (303, 304, 362, 361), (361, 362, 420, 419), (419, 420, 478, 477), (477, 478, 536, 535), (535, 536, 594, 593), (593, 594, 652, 651), (651, 652, 710, 709), (709, 710, 768, 767), (767, 768, 826, 825), (825, 826, 884, 883), (883, 884, 13, 12), (13, 14, 73, 72), (72, 73, 131, 130), (130, 131, 189, 188), (188, 189, 247, 246), (246, 247, 305, 304), (304, 305, 363, 362), (362, 363, 421, 420), (420, 421, 479, 478), (478, 479, 537, 536), (536, 537, 595, 594), (594, 595, 653, 652), (652, 653, 711, 710), (710, 711, 769, 768), (768, 769, 827, 826), (826, 827, 885, 884), (884, 885, 14, 13), (14, 15, 74, 73), (73, 74, 132, 131), (131, 132, 190, 189), (189, 190, 248, 247), (247, 248, 306, 305), (305, 306, 364, 363), (363, 364, 422, 421), (421, 422, 480, 479), (479, 480, 538, 537), (537, 538, 596, 595), (595, 596, 654, 653), (653, 654, 712, 711), (711, 712, 770, 769), (769, 770, 828, 827), (827, 828, 886, 885), (885, 886, 15, 14), (15, 16, 75, 74), (74, 75, 133, 132), (132, 133, 191, 190), (190, 191, 249, 248), (248, 249, 307, 306), (306, 307, 365, 364), (364, 365, 423, 422), (422, 423, 481, 480), (480, 481, 539, 538), (538, 539, 597, 596), (596, 597, 655, 654), (654, 655, 713, 712), (712, 713, 771, 770), (770, 771, 829, 828), (828, 829, 887, 886), (886, 887, 16, 15), (16, 17, 76, 75), (75, 76, 134, 133), (133, 134, 192, 191), (191, 192, 250, 249), (249, 250, 308, 307), (307, 308, 366, 365), (365, 366, 424, 423), (423, 424, 482, 481), (481, 482, 540, 539), (539, 540, 598, 597), (597, 598, 656, 655), (655, 656, 714, 713), (713, 714, 772, 771), (771, 772, 830, 829), (829, 830, 888, 887), (887, 888, 17, 16), (17, 18, 77, 76), (76, 77, 135, 134), (134, 135, 193, 192), (192, 193, 251, 250), (250, 251, 309, 308), (308, 309, 367, 366), (366, 367, 425, 424), (424, 425, 483, 482), (482, 483, 541, 540), (540, 541, 599, 598), (598, 599, 657, 656), (656, 657, 715, 714), (714, 715, 773, 772), (772, 773, 831, 830), (830, 831, 889, 888), (888, 889, 18, 17), (18, 19, 78, 77), (77, 78, 136, 135), (135, 136, 194, 193), (193, 194, 252, 251), (251, 252, 310, 309), (309, 310, 368, 367), (367, 368, 426, 425), (425, 426, 484, 483), (483, 484, 542, 541), (541, 542, 600, 599), (599, 600, 658, 657), (657, 658, 716, 715), (715, 716, 774, 773), (773, 774, 832, 831), (831, 832, 890, 889), (889, 890, 19, 18), (19, 20, 79, 78), (78, 79, 137, 136), (136, 137, 195, 194), (194, 195, 253, 252), (252, 253, 311, 310), (310, 311, 369, 368), (368, 369, 427, 426), (426, 427, 485, 484), (484, 485, 543, 542), (542, 543, 601, 600), (600, 601, 659, 658), (658, 659, 717, 716), (716, 717, 775, 774), (774, 775, 833, 832), (832, 833, 891, 890), (890, 891, 20, 19), (20, 21, 80, 79), (79, 80, 138, 137), (137, 138, 196, 195), (195, 196, 254, 253), (253, 254, 312, 311), (311, 312, 370, 369), (369, 370, 428, 427), (427, 428, 486, 485), (485, 486, 544, 543), (543, 544, 602, 601), (601, 602, 660, 659), (659, 660, 718, 717), (717, 718, 776, 775), (775, 776, 834, 833), (833, 834, 892, 891), (891, 892, 21, 20), (21, 22, 81, 80), (80, 81, 139, 138), (138, 139, 197, 196), (196, 197, 255, 254), (254, 255, 313, 312), (312, 313, 371, 370), (370, 371, 429, 428), (428, 429, 487, 486), (486, 487, 545, 544), (544, 545, 603, 602), (602, 603, 661, 660), (660, 661, 719, 718), (718, 719, 777, 776), (776, 777, 835, 834), (834, 835, 893, 892), (892, 893, 22, 21), (22, 23, 82, 81), (81, 82, 140, 139), (139, 140, 198, 197), (197, 198, 256, 255), (255, 256, 314, 313), (313, 314, 372, 371), (371, 372, 430, 429), (429, 430, 488, 487), (487, 488, 546, 545), (545, 546, 604, 603), (603, 604, 662, 661), (661, 662, 720, 719), (719, 720, 778, 777), (777, 778, 836, 835), (835, 836, 894, 893), (893, 894, 23, 22), (23, 24, 83, 82), (82, 83, 141, 140), (140, 141, 199, 198), (198, 199, 257, 256), (256, 257, 315, 314), (314, 315, 373, 372), (372, 373, 431, 430), (430, 431, 489, 488), (488, 489, 547, 546), (546, 547, 605, 604), (604, 605, 663, 662), (662, 663, 721, 720), (720, 721, 779, 778), (778, 779, 837, 836), (836, 837, 895, 894), (894, 895, 24, 23), (24, 25, 84, 83), (83, 84, 142, 141), (141, 142, 200, 199), (199, 200, 258, 257), (257, 258, 316, 315), (315, 316, 374, 373), (373, 374, 432, 431), (431, 432, 490, 489), (489, 490, 548, 547), (547, 548, 606, 605), (605, 606, 664, 663), (663, 664, 722, 721), (721, 722, 780, 779), (779, 780, 838, 837), (837, 838, 896, 895), (895, 896, 25, 24), (25, 26, 85, 84), (84, 85, 143, 142), (142, 143, 201, 200), (200, 201, 259, 258), (258, 259, 317, 316), (316, 317, 375, 374), (374, 375, 433, 432), (432, 433, 491, 490), (490, 491, 549, 548), (548, 549, 607, 606), (606, 607, 665, 664), (664, 665, 723, 722), (722, 723, 781, 780), (780, 781, 839, 838), (838, 839, 897, 896), (896, 897, 26, 25), (26, 27, 86, 85), (85, 86, 144, 143), (143, 144, 202, 201), (201, 202, 260, 259), (259, 260, 318, 317), (317, 318, 376, 375), (375, 376, 434, 433), (433, 434, 492, 491), (491, 492, 550, 549), (549, 550, 608, 607), (607, 608, 666, 665), (665, 666, 724, 723), (723, 724, 782, 781), (781, 782, 840, 839), (839, 840, 898, 897), (897, 898, 27, 26), (27, 28, 87, 86), (86, 87, 145, 144), (144, 145, 203, 202), (202, 203, 261, 260), (260, 261, 319, 318), (318, 319, 377, 376), (376, 377, 435, 434), (434, 435, 493, 492), (492, 493, 551, 550), (550, 551, 609, 608), (608, 609, 667, 666), (666, 667, 725, 724), (724, 725, 783, 782), (782, 783, 841, 840), (840, 841, 899, 898), (898, 899, 28, 27), (28, 29, 88, 87), (87, 88, 146, 145), (145, 146, 204, 203), (203, 204, 262, 261), (261, 262, 320, 319), (319, 320, 378, 377), (377, 378, 436, 435), (435, 436, 494, 493), (493, 494, 552, 551), (551, 552, 610, 609), (609, 610, 668, 667), (667, 668, 726, 725), (725, 726, 784, 783), (783, 784, 842, 841), (841, 842, 900, 899), (899, 900, 29, 28), (29, 30, 89, 88), (88, 89, 147, 146), (146, 147, 205, 204), (204, 205, 263, 262), (262, 263, 321, 320), (320, 321, 379, 378), (378, 379, 437, 436), (436, 437, 495, 494), (494, 495, 553, 552), (552, 553, 611, 610), (610, 611, 669, 668), (668, 669, 727, 726), (726, 727, 785, 784), (784, 785, 843, 842), (842, 843, 901, 900), (900, 901, 30, 29), (30, 31, 90, 89), (89, 90, 148, 147), (147, 148, 206, 205), (205, 206, 264, 263), (263, 264, 322, 321), (321, 322, 380, 379), (379, 380, 438, 437), (437, 438, 496, 495), (495, 496, 554, 553), (553, 554, 612, 611), (611, 612, 670, 669), (669, 670, 728, 727), (727, 728, 786, 785), (785, 786, 844, 843), (843, 844, 902, 901), (901, 902, 31, 30), (31, 32, 91, 90), (90, 91, 149, 148), (148, 149, 207, 206), (206, 207, 265, 264), (264, 265, 323, 322), (322, 323, 381, 380), (380, 381, 439, 438), (438, 439, 497, 496), (496, 497, 555, 554), (554, 555, 613, 612), (612, 613, 671, 670), (670, 671, 729, 728), (728, 729, 787, 786), (786, 787, 845, 844), (844, 845, 903, 902), (902, 903, 32, 31), (32, 33, 92, 91), (91, 92, 150, 149), (149, 150, 208, 207), (207, 208, 266, 265), (265, 266, 324, 323), (323, 324, 382, 381), (381, 382, 440, 439), (439, 440, 498, 497), (497, 498, 556, 555), (555, 556, 614, 613), (613, 614, 672, 671), (671, 672, 730, 729), (729, 730, 788, 787), (787, 788, 846, 845), (845, 846, 904, 903), (903, 904, 33, 32), (33, 34, 93, 92), (92, 93, 151, 150), (150, 151, 209, 208), (208, 209, 267, 266), (266, 267, 325, 324), (324, 325, 383, 382), (382, 383, 441, 440), (440, 441, 499, 498), (498, 499, 557, 556), (556, 557, 615, 614), (614, 615, 673, 672), (672, 673, 731, 730), (730, 731, 789, 788), (788, 789, 847, 846), (846, 847, 905, 904), (904, 905, 34, 33), (34, 35, 94, 93), (93, 94, 152, 151), (151, 152, 210, 209), (209, 210, 268, 267), (267, 268, 326, 325), (325, 326, 384, 383), (383, 384, 442, 441), (441, 442, 500, 499), (499, 500, 558, 557), (557, 558, 616, 615), (615, 616, 674, 673), (673, 674, 732, 731), (731, 732, 790, 789), (789, 790, 848, 847), (847, 848, 906, 905), (905, 906, 35, 34), (35, 36, 95, 94), (94, 95, 153, 152), (152, 153, 211, 210), (210, 211, 269, 268), (268, 269, 327, 326), (326, 327, 385, 384), (384, 385, 443, 442), (442, 443, 501, 500), (500, 501, 559, 558), (558, 559, 617, 616), (616, 617, 675, 674), (674, 675, 733, 732), (732, 733, 791, 790), (790, 791, 849, 848), (848, 849, 907, 906), (906, 907, 36, 35), (36, 37, 96, 95), (95, 96, 154, 153), (153, 154, 212, 211), (211, 212, 270, 269), (269, 270, 328, 327), (327, 328, 386, 385), (385, 386, 444, 443), (443, 444, 502, 501), (501, 502, 560, 559), (559, 560, 618, 617), (617, 618, 676, 675), (675, 676, 734, 733), (733, 734, 792, 791), (791, 792, 850, 849), (849, 850, 908, 907), (907, 908, 37, 36), (37, 38, 97, 96), (96, 97, 155, 154), (154, 155, 213, 212), (212, 213, 271, 270), (270, 271, 329, 328), (328, 329, 387, 386), (386, 387, 445, 444), (444, 445, 503, 502), (502, 503, 561, 560), (560, 561, 619, 618), (618, 619, 677, 676), (676, 677, 735, 734), (734, 735, 793, 792), (792, 793, 851, 850), (850, 851, 909, 908), (908, 909, 38, 37), (38, 39, 98, 97), (97, 98, 156, 155), (155, 156, 214, 213), (213, 214, 272, 271), (271, 272, 330, 329), (329, 330, 388, 387), (387, 388, 446, 445), (445, 446, 504, 503), (503, 504, 562, 561), (561, 562, 620, 619), (619, 620, 678, 677), (677, 678, 736, 735), (735, 736, 794, 793), (793, 794, 852, 851), (851, 852, 910, 909), (909, 910, 39, 38), (39, 40, 99, 98), (98, 99, 157, 156), (156, 157, 215, 214), (214, 215, 273, 272), (272, 273, 331, 330), (330, 331, 389, 388), (388, 389, 447, 446), (446, 447, 505, 504), (504, 505, 563, 562), (562, 563, 621, 620), (620, 621, 679, 678), (678, 679, 737, 736), (736, 737, 795, 794), (794, 795, 853, 852), (852, 853, 911, 910), (910, 911, 40, 39), (40, 41, 100, 99), (99, 100, 158, 157), (157, 158, 216, 215), (215, 216, 274, 273), (273, 274, 332, 331), (331, 332, 390, 389), (389, 390, 448, 447), (447, 448, 506, 505), (505, 506, 564, 563), (563, 564, 622, 621), (621, 622, 680, 679), (679, 680, 738, 737), (737, 738, 796, 795), (795, 796, 854, 853), (853, 854, 912, 911), (911, 912, 41, 40), (41, 42, 101, 100), (100, 101, 159, 158), (158, 159, 217, 216), (216, 217, 275, 274), (274, 275, 333, 332), (332, 333, 391, 390), (390, 391, 449, 448), (448, 449, 507, 506), (506, 507, 565, 564), (564, 565, 623, 622), (622, 623, 681, 680), (680, 681, 739, 738), (738, 739, 797, 796), (796, 797, 855, 854), (854, 855, 913, 912), (912, 913, 42, 41), (42, 43, 102, 101), (101, 102, 160, 159), (159, 160, 218, 217), (217, 218, 276, 275), (275, 276, 334, 333), (333, 334, 392, 391), (391, 392, 450, 449), (449, 450, 508, 507), (507, 508, 566, 565), (565, 566, 624, 623), (623, 624, 682, 681), (681, 682, 740, 739), (739, 740, 798, 797), (797, 798, 856, 855), (855, 856, 914, 913), (913, 914, 43, 42), (43, 44, 103, 102), (102, 103, 161, 160), (160, 161, 219, 218), (218, 219, 277, 276), (276, 277, 335, 334), (334, 335, 393, 392), (392, 393, 451, 450), (450, 451, 509, 508), (508, 509, 567, 566), (566, 567, 625, 624), (624, 625, 683, 682), (682, 683, 741, 740), (740, 741, 799, 798), (798, 799, 857, 856), (856, 857, 915, 914), (914, 915, 44, 43), (44, 45, 104, 103), (103, 104, 162, 161), (161, 162, 220, 219), (219, 220, 278, 277), (277, 278, 336, 335), (335, 336, 394, 393), (393, 394, 452, 451), (451, 452, 510, 509), (509, 510, 568, 567), (567, 568, 626, 625), (625, 626, 684, 683), (683, 684, 742, 741), (741, 742, 800, 799), (799, 800, 858, 857), (857, 858, 916, 915), (915, 916, 45, 44), (45, 46, 105, 104), (104, 105, 163, 162), (162, 163, 221, 220), (220, 221, 279, 278), (278, 279, 337, 336), (336, 337, 395, 394), (394, 395, 453, 452), (452, 453, 511, 510), (510, 511, 569, 568), (568, 569, 627, 626), (626, 627, 685, 684), (684, 685, 743, 742), (742, 743, 801, 800), (800, 801, 859, 858), (858, 859, 917, 916), (916, 917, 46, 45), (46, 47, 106, 105), (105, 106, 164, 163), (163, 164, 222, 221), (221, 222, 280, 279), (279, 280, 338, 337), (337, 338, 396, 395), (395, 396, 454, 453), (453, 454, 512, 511), (511, 512, 570, 569), (569, 570, 628, 627), (627, 628, 686, 685), (685, 686, 744, 743), (743, 744, 802, 801), (801, 802, 860, 859), (859, 860, 918, 917), (917, 918, 47, 46), (47, 48, 107, 106), (106, 107, 165, 164), (164, 165, 223, 222), (222, 223, 281, 280), (280, 281, 339, 338), (338, 339, 397, 396), (396, 397, 455, 454), (454, 455, 513, 512), (512, 513, 571, 570), (570, 571, 629, 628), (628, 629, 687, 686), (686, 687, 745, 744), (744, 745, 803, 802), (802, 803, 861, 860), (860, 861, 919, 918), (918, 919, 48, 47), (48, 49, 108, 107), (107, 108, 166, 165), (165, 166, 224, 223), (223, 224, 282, 281), (281, 282, 340, 339), (339, 340, 398, 397), (397, 398, 456, 455), (455, 456, 514, 513), (513, 514, 572, 571), (571, 572, 630, 629), (629, 630, 688, 687), (687, 688, 746, 745), (745, 746, 804, 803), (803, 804, 862, 861), (861, 862, 920, 919), (919, 920, 49, 48), (49, 50, 109, 108), (108, 109, 167, 166), (166, 167, 225, 224), (224, 225, 283, 282), (282, 283, 341, 340), (340, 341, 399, 398), (398, 399, 457, 456), (456, 457, 515, 514), (514, 515, 573, 572), (572, 573, 631, 630), (630, 631, 689, 688), (688, 689, 747, 746), (746, 747, 805, 804), (804, 805, 863, 862), (862, 863, 921, 920), (920, 921, 50, 49), (50, 51, 110, 109), (109, 110, 168, 167), (167, 168, 226, 225), (225, 226, 284, 283), (283, 284, 342, 341), (341, 342, 400, 399), (399, 400, 458, 457), (457, 458, 516, 515), (515, 516, 574, 573), (573, 574, 632, 631), (631, 632, 690, 689), (689, 690, 748, 747), (747, 748, 806, 805), (805, 806, 864, 863), (863, 864, 922, 921), (921, 922, 51, 50), (51, 52, 111, 110), (110, 111, 169, 168), (168, 169, 227, 226), (226, 227, 285, 284), (284, 285, 343, 342), (342, 343, 401, 400), (400, 401, 459, 458), (458, 459, 517, 516), (516, 517, 575, 574), (574, 575, 633, 632), (632, 633, 691, 690), (690, 691, 749, 748), (748, 749, 807, 806), (806, 807, 865, 864), (864, 865, 923, 922), (922, 923, 52, 51), (52, 53, 112, 111), (111, 112, 170, 169), (169, 170, 228, 227), (227, 228, 286, 285), (285, 286, 344, 343), (343, 344, 402, 401), (401, 402, 460, 459), (459, 460, 518, 517), (517, 518, 576, 575), (575, 576, 634, 633), (633, 634, 692, 691), (691, 692, 750, 749), (749, 750, 808, 807), (807, 808, 866, 865), (865, 866, 924, 923), (923, 924, 53, 52), (53, 54, 113, 112), (112, 113, 171, 170), (170, 171, 229, 228), (228, 229, 287, 286), (286, 287, 345, 344), (344, 345, 403, 402), (402, 403, 461, 460), (460, 461, 519, 518), (518, 519, 577, 576), (576, 577, 635, 634), (634, 635, 693, 692), (692, 693, 751, 750), (750, 751, 809, 808), (808, 809, 867, 866), (866, 867, 925, 924), (924, 925, 54, 53), (54, 55, 114, 113), (113, 114, 172, 171), (171, 172, 230, 229), (229, 230, 288, 287), (287, 288, 346, 345), (345, 346, 404, 403), (403, 404, 462, 461), (461, 462, 520, 519), (519, 520, 578, 577), (577, 578, 636, 635), (635, 636, 694, 693), (693, 694, 752, 751), (751, 752, 810, 809), (809, 810, 868, 867), (867, 868, 926, 925), (925, 926, 55, 54), (55, 56, 115, 114), (114, 115, 173, 172), (172, 173, 231, 230), (230, 231, 289, 288), (288, 289, 347, 346), (346, 347, 405, 404), (404, 405, 463, 462), (462, 463, 521, 520), (520, 521, 579, 578), (578, 579, 637, 636), (636, 637, 695, 694), (694, 695, 753, 752), (752, 753, 811, 810), (810, 811, 869, 868), (868, 869, 927, 926), (926, 927, 56, 55), (56, 57, 116, 115), (115, 116, 174, 173), (173, 174, 232, 231), (231, 232, 290, 289), (289, 290, 348, 347), (347, 348, 406, 405), (405, 406, 464, 463), (463, 464, 522, 521), (521, 522, 580, 579), (579, 580, 638, 637), (637, 638, 696, 695), (695, 696, 754, 753), (753, 754, 812, 811), (811, 812, 870, 869), (869, 870, 928, 927), (927, 928, 57, 56), (57, 58, 117, 116), (116, 117, 175, 174), (174, 175, 233, 232), (232, 233, 291, 290), (290, 291, 349, 348), (348, 349, 407, 406), (406, 407, 465, 464), (464, 465, 523, 522), (522, 523, 581, 580), (580, 581, 639, 638), (638, 639, 697, 696), (696, 697, 755, 754), (754, 755, 813, 812), (812, 813, 871, 870), (870, 871, 929, 928), (928, 929, 58, 57), (58, 59, 117), (117, 59, 175), (175, 59, 233), (233, 59, 291), (291, 59, 349), (349, 59, 407), (407, 59, 465), (465, 59, 523), (523, 59, 581), (581, 59, 639), (639, 59, 697), (697, 59, 755), (755, 59, 813), (813, 59, 871), (871, 59, 929), (929, 59, 58)])
me_cunurbspath.polygons.foreach_set('use_smooth', [True] * 944)
me_cunurbspath.use_remesh_preserve_volume = False
me_cunurbspath.use_remesh_preserve_attributes = False
me_cunurbspath.use_mirror_vertex_groups = False
me_cunurbspath.auto_texspace = False
me_cunurbspath.update()

# ---- objects
ob_cube = bpy.data.objects.new('Cube', me_cube)
ob_light = bpy.data.objects.new('Light', light_light)
ob_camera = bpy.data.objects.new('Camera', cam_camera)
ob_empty = bpy.data.objects.new('Empty', None)
ob_nurbspath = bpy.data.objects.new('NurbsPath', me_cunurbspath)

# ---- transforms, parenting, visibility, modifiers, constraints
ob_cube.location = (-0.1308, -0.06326, 0.04607)
ob_cube.lock_rotations_4d = False
ob_cube.empty_display_type = 'ARROWS'
ob_cube.lineart.crease_threshold = 0.0
_m = ob_cube.modifiers.new('Array', 'ARRAY')
_m.count = 10
_m.constant_offset_displace = (0.0, 0.0, 0.0)
_m.use_relative_offset = False
_m.use_object_offset = True
_m.offset_object = ob_empty
_m = ob_cube.modifiers.new('Shrinkwrap', 'SHRINKWRAP')
_m.target = ob_nurbspath
_m = ob_cube.modifiers.new('Solidify', 'SOLIDIFY')
_m.thickness = 0.1
_m.offset = 0.0
_m.use_rim_only = True
_m.nonmanifold_thickness_mode = 'FIXED'
_m.nonmanifold_merge_threshold = 0.0003
ob_light.location = (4.076, 1.005, 5.904)
ob_light.rotation_euler = (0.6503, 0.05522, 1.866)
ob_light.lock_rotations_4d = False
ob_light.empty_display_type = 'ARROWS'
ob_light.color = (0.0, 0.0, 0.0, 0.0)
ob_light.lineart.crease_threshold = 0.0
ob_camera.location = (7.359, -6.926, 4.958)
ob_camera.rotation_euler = (1.109, 0.0, 0.8149)
ob_camera.lock_rotations_4d = False
ob_camera.empty_display_type = 'ARROWS'
ob_camera.color = (0.0, 0.0, 0.0, 0.0)
ob_camera.display_type = 'WIRE'
ob_camera.lineart.crease_threshold = 0.0
ob_empty.location = (0.0, 0.0, 0.0)
ob_empty.rotation_euler = (0.0, 0.0, 0.6981)
ob_empty.lineart.crease_threshold = 0.0
ob_nurbspath.location = (0.0, 0.0, 0.0)
ob_nurbspath.rotation_euler = (0.0, 1.571, 0.0)
ob_nurbspath.lineart.crease_threshold = 0.0

# ---- collection membership
col_collection.objects.link(ob_cube)
col_collection.objects.link(ob_light)
col_collection.objects.link(ob_camera)
col_collection.objects.link(ob_empty)
col_collection.objects.link(ob_nurbspath)

# ---- scene / render settings (as saved in the file)
scene.camera = ob_camera
scene.frame_start = 1; scene.frame_end = 250; scene.frame_set(1)
scene.render.engine = 'BLENDER_EEVEE_NEXT'
scene.cycles.use_denoising = False
scene.cycles.samples = 128
scene.cycles.sampling_pattern = 'TABULATED_SOBOL'
scene.cycles.use_adaptive_sampling = False
scene.cycles.use_light_tree = False
scene.view_settings.view_transform = 'Filmic'
bpy.context.view_layer.update()
